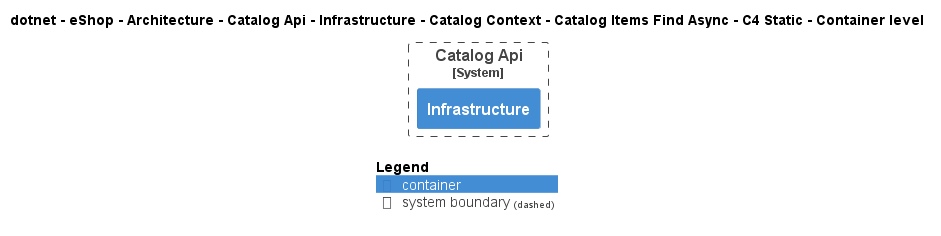

The diagram above was rendered by PlantUML. Its source (embedded in the PNG):
@startuml
!pragma layout smetana
!include ..\..\..\..\..\..\..\..\..\..\..\.c4s\C4_Container.puml

AddElementTag("c4interflow:lifecycle:new", $bgColor=green, $fontColor=#ffffff, $borderColor=green, $shadowing="False")
AddElementTag("c4interflow:lifecycle:changed", $bgColor=orange, $fontColor=#ffffff, $borderColor=orange, $shadowing="False")
AddElementTag("c4interflow:lifecycle:removed", $bgColor=red, $fontColor=#ffffff, $borderColor=red, $shadowing="False")

AddRelTag("c4interflow:lifecycle:new", $textColor=green, $lineColor=green)
AddRelTag("c4interflow:lifecycle:changed", $textColor=orange, $lineColor=orange)
AddRelTag("c4interflow:lifecycle:removed", $textColor=red, $lineColor=red)

SHOW_PERSON_PORTRAIT()
LAYOUT_TOP_DOWN()

skinparam linetype polyline

title dotnet - eShop - Architecture - Catalog Api - Infrastructure - Catalog Context - Catalog Items Find Async - C4 Static - Container level


System_Boundary(dotnet.eShop.Architecture.SoftwareSystems.CatalogApi, "Catalog Api") {
    Container(dotnet.eShop.Architecture.SoftwareSystems.CatalogApi.Containers.Infrastructure, "Infrastructure", "", "")
}



SHOW_LEGEND()
@enduml